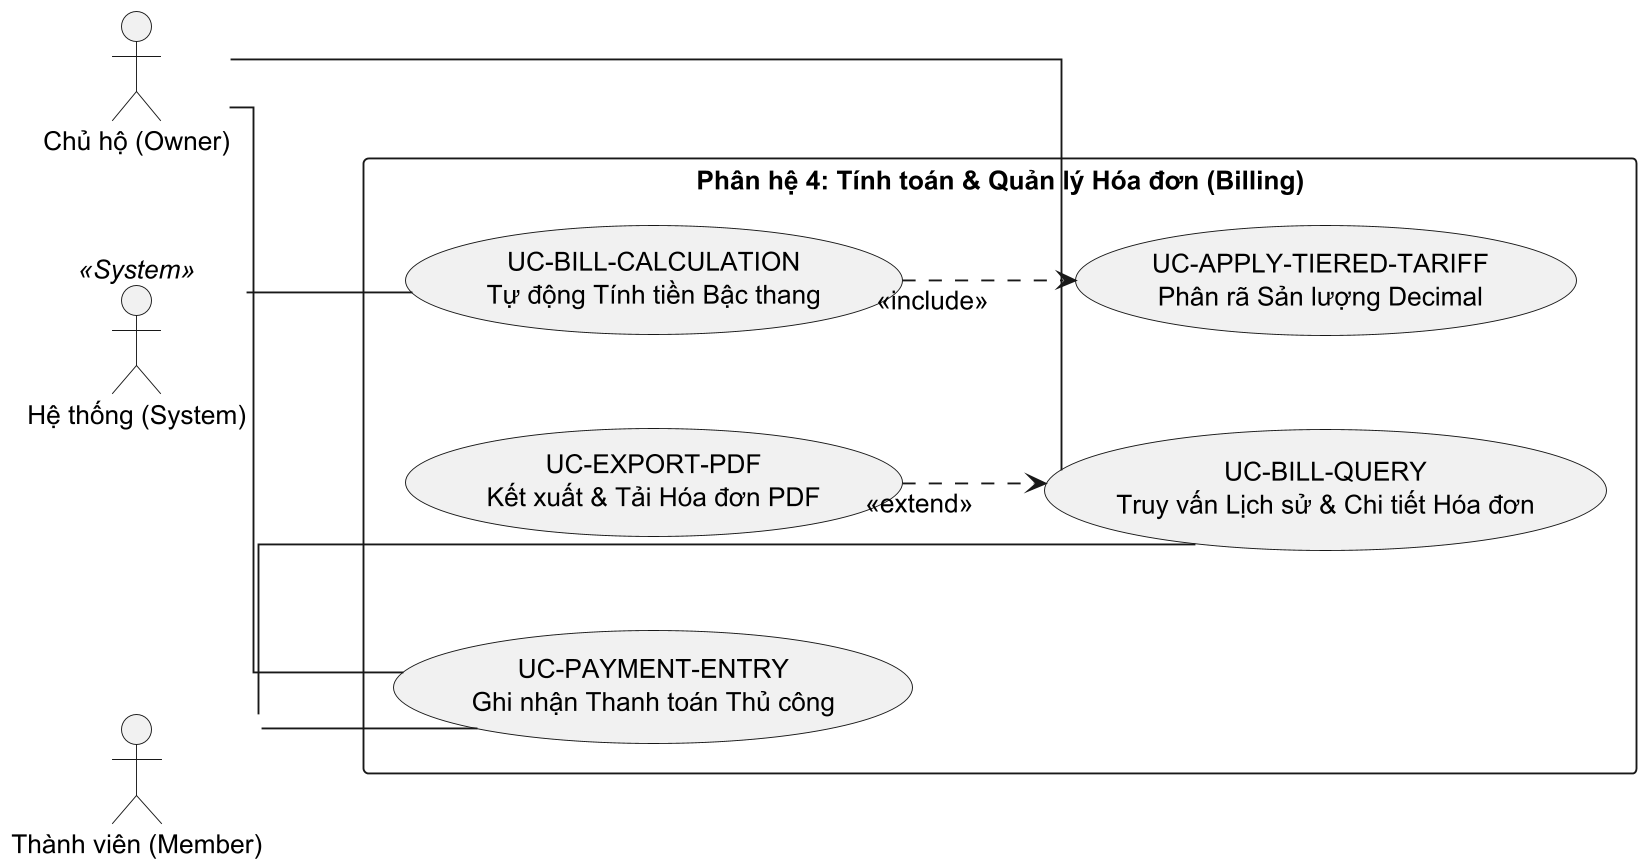

The diagram above was rendered by PlantUML. Its source (embedded in the PNG):
@startuml
left to right direction
skinparam linetype ortho
skinparam nodesep 50
skinparam ranksep 70
skinparam shadowing false
skinparam defaultFontSize 14
skinparam dpi 180

actor "Hệ thống (System)" as system <<System>>
actor "Chủ hộ (Owner)" as owner
actor "Thành viên (Member)" as member

rectangle "Phân hệ 4: Tính toán & Quản lý Hóa đơn (Billing)" {
    usecase "UC-BILL-CALCULATION\nTự động Tính tiền Bậc thang" as UC_BillCalc
    usecase "UC-APPLY-TIERED-TARIFF\nPhân rã Sản lượng Decimal" as UC_ApplyTariff
    usecase "UC-BILL-QUERY\nTruy vấn Lịch sử & Chi tiết Hóa đơn" as UC_BillQuery
    usecase "UC-EXPORT-PDF\nKết xuất & Tải Hóa đơn PDF" as UC_ExportPDF
    usecase "UC-PAYMENT-ENTRY\nGhi nhận Thanh toán Thủ công" as UC_PaymentEntry
}

system -- UC_BillCalc
owner -- UC_BillQuery
member -- UC_BillQuery
owner -- UC_PaymentEntry
member -- UC_PaymentEntry

UC_BillCalc ..> UC_ApplyTariff : <<include>>
UC_ExportPDF ..> UC_BillQuery : <<extend>>
@enduml